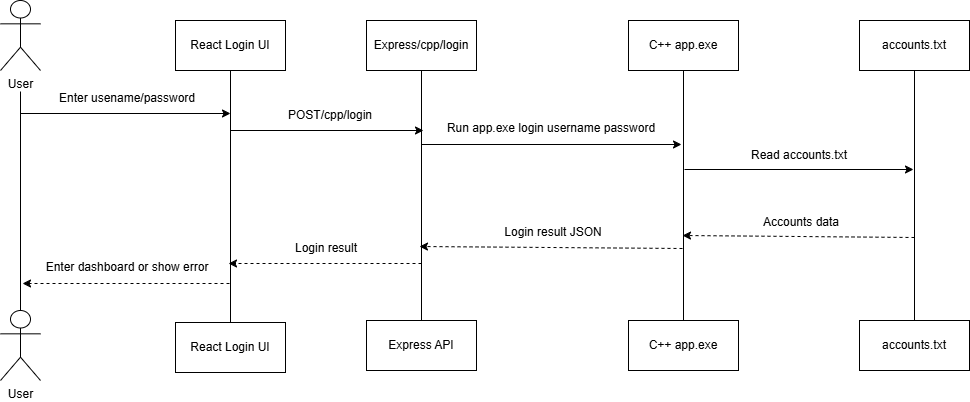

The diagram above was exported from draw.io. Its source (the exported page's mxGraphModel, read from the mxfile embedded in the PNG):
<mxGraphModel dx="1414" dy="811" grid="0" gridSize="10" guides="1" tooltips="1" connect="1" arrows="1" fold="1" page="1" pageScale="1" pageWidth="3300" pageHeight="4681" math="0" shadow="0">
  <root>
    <mxCell id="0" />
    <mxCell id="1" parent="0" />
    <mxCell id="8_-iWP10HyAodTRsx4Dn-1" parent="1" style="shape=umlActor;verticalLabelPosition=bottom;verticalAlign=top;html=1;" value="User" vertex="1">
      <mxGeometry height="70" width="40" x="594" y="322" as="geometry" />
    </mxCell>
    <mxCell id="8_-iWP10HyAodTRsx4Dn-2" parent="1" style="shape=umlActor;verticalLabelPosition=bottom;verticalAlign=top;html=1;" value="User" vertex="1">
      <mxGeometry height="70" width="40" x="594" y="632" as="geometry" />
    </mxCell>
    <mxCell id="8_-iWP10HyAodTRsx4Dn-3" edge="1" parent="1" source="8_-iWP10HyAodTRsx4Dn-2" style="endArrow=none;html=1;rounded=0;exitX=0.5;exitY=0;exitDx=0;exitDy=0;exitPerimeter=0;" value="">
      <mxGeometry height="50" relative="1" width="50" as="geometry">
        <mxPoint x="616" y="581" as="sourcePoint" />
        <mxPoint x="614" y="413" as="targetPoint" />
      </mxGeometry>
    </mxCell>
    <mxCell id="8_-iWP10HyAodTRsx4Dn-4" edge="1" parent="1" style="endArrow=classic;html=1;rounded=0;" value="">
      <mxGeometry height="50" relative="1" width="50" as="geometry">
        <mxPoint x="614" y="435" as="sourcePoint" />
        <mxPoint x="824" y="435" as="targetPoint" />
      </mxGeometry>
    </mxCell>
    <mxCell id="8_-iWP10HyAodTRsx4Dn-5" parent="1" style="html=1;whiteSpace=wrap;" value="React Login UI" vertex="1">
      <mxGeometry height="50" width="110" x="769" y="342" as="geometry" />
    </mxCell>
    <mxCell id="8_-iWP10HyAodTRsx4Dn-6" edge="1" parent="1" source="8_-iWP10HyAodTRsx4Dn-7" style="endArrow=none;html=1;rounded=0;entryX=0.5;entryY=1;entryDx=0;entryDy=0;exitX=0.5;exitY=0;exitDx=0;exitDy=0;" target="8_-iWP10HyAodTRsx4Dn-5" value="">
      <mxGeometry height="50" relative="1" width="50" as="geometry">
        <mxPoint x="827" y="594" as="sourcePoint" />
        <mxPoint x="901" y="393" as="targetPoint" />
      </mxGeometry>
    </mxCell>
    <mxCell id="8_-iWP10HyAodTRsx4Dn-7" parent="1" style="html=1;whiteSpace=wrap;" value="React Login UI" vertex="1">
      <mxGeometry height="50" width="110" x="769" y="644" as="geometry" />
    </mxCell>
    <mxCell id="8_-iWP10HyAodTRsx4Dn-9" edge="1" parent="1" style="endArrow=classic;html=1;rounded=0;dashed=1;" value="">
      <mxGeometry height="50" relative="1" width="50" as="geometry">
        <mxPoint x="823" y="605" as="sourcePoint" />
        <mxPoint x="616" y="605" as="targetPoint" />
      </mxGeometry>
    </mxCell>
    <mxCell id="8_-iWP10HyAodTRsx4Dn-10" edge="1" parent="1" style="endArrow=classic;html=1;rounded=0;" value="">
      <mxGeometry height="50" relative="1" width="50" as="geometry">
        <mxPoint x="824" y="452" as="sourcePoint" />
        <mxPoint x="1017" y="452" as="targetPoint" />
      </mxGeometry>
    </mxCell>
    <mxCell id="8_-iWP10HyAodTRsx4Dn-11" parent="1" style="html=1;whiteSpace=wrap;" value="Express/cpp/login" vertex="1">
      <mxGeometry height="50" width="110" x="960" y="342" as="geometry" />
    </mxCell>
    <mxCell id="8_-iWP10HyAodTRsx4Dn-12" edge="1" parent="1" source="8_-iWP10HyAodTRsx4Dn-13" style="endArrow=none;html=1;rounded=0;entryX=0.5;entryY=1;entryDx=0;entryDy=0;exitX=0.5;exitY=0;exitDx=0;exitDy=0;" target="8_-iWP10HyAodTRsx4Dn-11" value="">
      <mxGeometry height="50" relative="1" width="50" as="geometry">
        <mxPoint x="1017" y="639" as="sourcePoint" />
        <mxPoint x="901" y="393" as="targetPoint" />
      </mxGeometry>
    </mxCell>
    <mxCell id="8_-iWP10HyAodTRsx4Dn-13" parent="1" style="html=1;whiteSpace=wrap;" value="Express API" vertex="1">
      <mxGeometry height="50" width="110" x="960" y="642" as="geometry" />
    </mxCell>
    <mxCell id="8_-iWP10HyAodTRsx4Dn-14" edge="1" parent="1" style="endArrow=classic;html=1;rounded=0;dashed=1;" value="">
      <mxGeometry height="50" relative="1" width="50" as="geometry">
        <mxPoint x="1015" y="585" as="sourcePoint" />
        <mxPoint x="822" y="585" as="targetPoint" />
      </mxGeometry>
    </mxCell>
    <mxCell id="8_-iWP10HyAodTRsx4Dn-15" edge="1" parent="1" style="endArrow=classic;html=1;rounded=0;" value="">
      <mxGeometry height="50" relative="1" width="50" as="geometry">
        <mxPoint x="1015" y="466" as="sourcePoint" />
        <mxPoint x="1275" y="466" as="targetPoint" />
      </mxGeometry>
    </mxCell>
    <mxCell id="8_-iWP10HyAodTRsx4Dn-16" parent="1" style="html=1;whiteSpace=wrap;" value="C++ app.exe" vertex="1">
      <mxGeometry height="50" width="110" x="1222" y="342" as="geometry" />
    </mxCell>
    <mxCell id="8_-iWP10HyAodTRsx4Dn-17" parent="1" style="html=1;whiteSpace=wrap;" value="C++ app.exe" vertex="1">
      <mxGeometry height="50" width="110" x="1222" y="642" as="geometry" />
    </mxCell>
    <mxCell id="8_-iWP10HyAodTRsx4Dn-18" edge="1" parent="1" source="8_-iWP10HyAodTRsx4Dn-17" style="endArrow=none;html=1;rounded=0;exitX=0.5;exitY=0;exitDx=0;exitDy=0;entryX=0.5;entryY=1;entryDx=0;entryDy=0;" target="8_-iWP10HyAodTRsx4Dn-16" value="">
      <mxGeometry height="50" relative="1" width="50" as="geometry">
        <mxPoint x="1176" y="443" as="sourcePoint" />
        <mxPoint x="1226" y="393" as="targetPoint" />
      </mxGeometry>
    </mxCell>
    <mxCell id="8_-iWP10HyAodTRsx4Dn-19" edge="1" parent="1" style="endArrow=classic;html=1;rounded=0;dashed=1;" value="">
      <mxGeometry height="50" relative="1" width="50" as="geometry">
        <mxPoint x="1276" y="570" as="sourcePoint" />
        <mxPoint x="1013" y="568" as="targetPoint" />
      </mxGeometry>
    </mxCell>
    <mxCell id="8_-iWP10HyAodTRsx4Dn-20" parent="1" style="html=1;whiteSpace=wrap;" value="accounts.txt" vertex="1">
      <mxGeometry height="50" width="110" x="1453" y="342" as="geometry" />
    </mxCell>
    <mxCell id="8_-iWP10HyAodTRsx4Dn-21" parent="1" style="html=1;whiteSpace=wrap;" value="accounts.txt" vertex="1">
      <mxGeometry height="50" width="110" x="1453" y="642" as="geometry" />
    </mxCell>
    <mxCell id="8_-iWP10HyAodTRsx4Dn-22" edge="1" parent="1" source="8_-iWP10HyAodTRsx4Dn-21" style="endArrow=none;html=1;rounded=0;exitX=0.5;exitY=0;exitDx=0;exitDy=0;entryX=0.5;entryY=1;entryDx=0;entryDy=0;" target="8_-iWP10HyAodTRsx4Dn-20" value="">
      <mxGeometry height="50" relative="1" width="50" as="geometry">
        <mxPoint x="1176" y="443" as="sourcePoint" />
        <mxPoint x="1226" y="393" as="targetPoint" />
      </mxGeometry>
    </mxCell>
    <mxCell id="8_-iWP10HyAodTRsx4Dn-23" edge="1" parent="1" style="endArrow=classic;html=1;rounded=0;" value="">
      <mxGeometry height="50" relative="1" width="50" as="geometry">
        <mxPoint x="1278" y="491" as="sourcePoint" />
        <mxPoint x="1507" y="491" as="targetPoint" />
      </mxGeometry>
    </mxCell>
    <mxCell id="8_-iWP10HyAodTRsx4Dn-24" edge="1" parent="1" style="endArrow=classic;html=1;rounded=0;dashed=1;" value="">
      <mxGeometry height="50" relative="1" width="50" as="geometry">
        <mxPoint x="1508" y="559" as="sourcePoint" />
        <mxPoint x="1276" y="557" as="targetPoint" />
      </mxGeometry>
    </mxCell>
    <mxCell id="8_-iWP10HyAodTRsx4Dn-25" parent="1" style="text;html=1;whiteSpace=wrap;strokeColor=none;fillColor=none;align=center;verticalAlign=middle;rounded=0;" value="Enter usename/password" vertex="1">
      <mxGeometry height="30" width="150" x="646" y="405" as="geometry" />
    </mxCell>
    <mxCell id="8_-iWP10HyAodTRsx4Dn-26" parent="1" style="text;html=1;whiteSpace=wrap;strokeColor=none;fillColor=none;align=center;verticalAlign=middle;rounded=0;" value="Enter dashboard or show error" vertex="1">
      <mxGeometry height="30" width="172" x="635" y="574" as="geometry" />
    </mxCell>
    <mxCell id="8_-iWP10HyAodTRsx4Dn-27" parent="1" style="text;html=1;whiteSpace=wrap;strokeColor=none;fillColor=none;align=center;verticalAlign=middle;rounded=0;" value="POST/cpp/login" vertex="1">
      <mxGeometry height="30" width="150" x="849" y="422" as="geometry" />
    </mxCell>
    <mxCell id="8_-iWP10HyAodTRsx4Dn-28" parent="1" style="text;html=1;whiteSpace=wrap;strokeColor=none;fillColor=none;align=center;verticalAlign=middle;rounded=0;" value="Login result" vertex="1">
      <mxGeometry height="30" width="150" x="845" y="555" as="geometry" />
    </mxCell>
    <mxCell id="8_-iWP10HyAodTRsx4Dn-29" parent="1" style="text;html=1;whiteSpace=wrap;strokeColor=none;fillColor=none;align=center;verticalAlign=middle;rounded=0;" value="Run app.exe login username password" vertex="1">
      <mxGeometry height="30" width="250" x="1020" y="435" as="geometry" />
    </mxCell>
    <mxCell id="8_-iWP10HyAodTRsx4Dn-30" parent="1" style="text;html=1;whiteSpace=wrap;strokeColor=none;fillColor=none;align=center;verticalAlign=middle;rounded=0;" value="Login result JSON" vertex="1">
      <mxGeometry height="30" width="150" x="1072" y="539" as="geometry" />
    </mxCell>
    <mxCell id="8_-iWP10HyAodTRsx4Dn-31" parent="1" style="text;html=1;whiteSpace=wrap;strokeColor=none;fillColor=none;align=center;verticalAlign=middle;rounded=0;" value="Read accounts.txt" vertex="1">
      <mxGeometry height="30" width="150" x="1318" y="462" as="geometry" />
    </mxCell>
    <mxCell id="8_-iWP10HyAodTRsx4Dn-33" parent="1" style="text;html=1;whiteSpace=wrap;strokeColor=none;fillColor=none;align=center;verticalAlign=middle;rounded=0;" value="Accounts data" vertex="1">
      <mxGeometry height="30" width="150" x="1320" y="529" as="geometry" />
    </mxCell>
  </root>
</mxGraphModel>